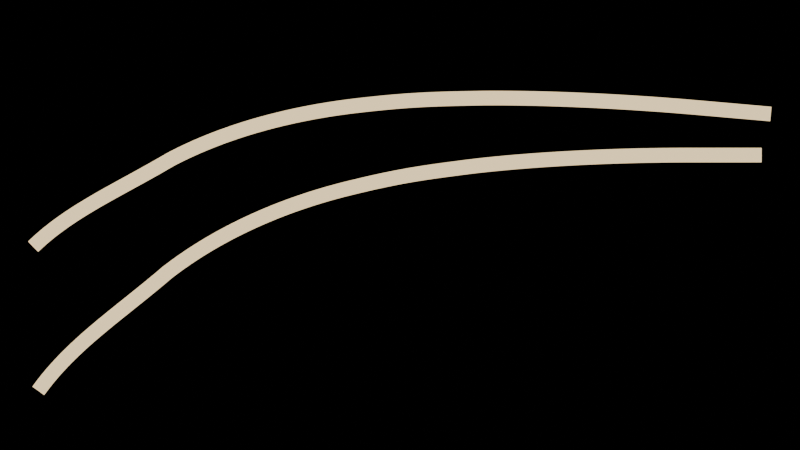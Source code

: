 # Source: logo-002-004.blend  (saved by Blender 5.2.44; exported with 4.5.12 LTS)
import bpy
from mathutils import Matrix  # noqa: F401  (used for matrix-valued properties, if any)

bpy.ops.wm.read_factory_settings(use_empty=True)
scene = bpy.context.scene
scene.name = 'Scene'

# ---- collections
col_collection = bpy.data.collections.new('Collection'); scene.collection.children.link(col_collection)

# ---- materials (node trees are filled in below, after node groups)
mat_orange_cream_soda_cream = bpy.data.materials.new('Orange Cream Soda Cream')
mat_orange_cream_soda_cream.diffuse_color = (1.0, 0.79, 0.48, 1.0)

# ---- material node trees
mat_orange_cream_soda_cream.use_nodes = True; mat_orange_cream_soda_cream.node_tree.nodes.clear()
_N = mat_orange_cream_soda_cream.node_tree.nodes; _L = mat_orange_cream_soda_cream.node_tree.links
n0 = _N.new('ShaderNodeOutputMaterial'); n0.name = 'Material Output'; n0.location = (0, 0)
n1 = _N.new('ShaderNodeEmission'); n1.name = 'Emission'; n1.location = (0, 0)
n1.inputs[0].default_value = (1.0, 0.79, 0.48, 1.0)
_L.new(n1.outputs[0], n0.inputs[0])
n0.is_active_output = True

# ---- world
world_world = bpy.data.worlds.new('World'); scene.world = world_world
world_world.use_nodes = True; world_world.node_tree.nodes.clear()
_N = world_world.node_tree.nodes; _L = world_world.node_tree.links
n0 = _N.new('ShaderNodeOutputWorld'); n0.name = 'World Output'; n0.location = (200, 100)
n1 = _N.new('ShaderNodeBackground'); n1.name = 'Background'; n1.location = (-200, 100)
n1.inputs[0].default_value = (0.0, 0.0, 0.0, 1.0)
n1.inputs[1].default_value = 0.0
_L.new(n1.outputs[0], n0.inputs[0])
n0.is_active_output = True
world_world.color = (0.05088, 0.05088, 0.05088)
world_world.sun_shadow_jitter_overblur = 0.0

# ---- cameras
cam_camera_001 = bpy.data.cameras.new('Camera.001')
cam_camera_001.type = 'ORTHO'
cam_camera_001.ortho_scale = 11.5

# ---- curves / text
cu_upper_logo_edge = bpy.data.curves.new('Upper Logo Edge', 'CURVE')
cu_upper_logo_edge.dimensions = '2D'
_sp = cu_upper_logo_edge.splines.new('BEZIER'); _sp.bezier_points.add(5)
_sp.bezier_points.foreach_set('co', [-5.2, -1.085, 0.0, -3.35, 0.3317, 0.0, -0.75, 1.34, 0.0, 1.05, 1.607, 0.0, 4.16, 1.74, 0.0, 5.2, 1.74, 0.0])
_sp.bezier_points.foreach_set('handle_left', [-5.55, -1.443, 0.0, -4.05, -0.1683, 0.0, -1.72, 1.14, 0.0, 0.35, 1.532, 0.0, 3.15, 1.74, 0.0, 4.8, 1.74, 0.0])
_sp.bezier_points.foreach_set('handle_right', [-4.72, -0.5267, 0.0, -2.63, 0.7983, 0.0, 0.02, 1.498, 0.0, 2.0, 1.698, 0.0, 4.52, 1.74, 0.0, 5.55, 1.74, 0.0])
_sp.resolution_u = 64
cu_upper_logo_edge.materials.append(mat_orange_cream_soda_cream)
cu_upper_logo_edge.bevel_resolution = 8
cu_upper_logo_edge.bevel_depth = 0.105
cu_upper_logo_edge.resolution_u = 64
cu_upper_logo_edge.render_resolution_u = 64
cu_upper_logo_edge.use_fill_caps = True
cu_lower_logo_baseline = bpy.data.curves.new('Lower Logo Baseline', 'CURVE')
cu_lower_logo_baseline.dimensions = '2D'
_sp = cu_lower_logo_baseline.splines.new('BEZIER'); _sp.bezier_points.add(5)
_sp.bezier_points.foreach_set('co', [-5.2, -1.65, 0.0, -3.35, 0.05, 0.0, -0.75, 1.26, 0.0, 1.05, 1.58, 0.0, 4.16, 1.74, 0.0, 5.2, 1.74, 0.0])
_sp.bezier_points.foreach_set('handle_left', [-5.55, -2.08, 0.0, -4.05, -0.55, 0.0, -1.72, 1.02, 0.0, 0.35, 1.49, 0.0, 3.15, 1.74, 0.0, 4.8, 1.74, 0.0])
_sp.bezier_points.foreach_set('handle_right', [-4.72, -0.98, 0.0, -2.63, 0.61, 0.0, 0.02, 1.45, 0.0, 2.0, 1.69, 0.0, 4.52, 1.74, 0.0, 5.55, 1.74, 0.0])
_sp.resolution_u = 64
cu_lower_logo_baseline.materials.append(mat_orange_cream_soda_cream)
cu_lower_logo_baseline.bevel_resolution = 8
cu_lower_logo_baseline.bevel_depth = 0.105
cu_lower_logo_baseline.resolution_u = 64
cu_lower_logo_baseline.render_resolution_u = 64
cu_lower_logo_baseline.use_fill_caps = True

# ---- objects
ob_upper_logo_edge = bpy.data.objects.new('Upper Logo Edge', cu_upper_logo_edge)
ob_lower_logo_baseline = bpy.data.objects.new('Lower Logo Baseline', cu_lower_logo_baseline)
ob_camera = bpy.data.objects.new('Camera', cam_camera_001)

# ---- transforms, parenting, visibility, modifiers, constraints
ob_upper_logo_edge.location = (0.0, 0.315, 0.0)
ob_upper_logo_edge.rotation_euler = (0.0, 0.0, -0.08727)
ob_lower_logo_baseline.location = (0.0, -0.735, 0.0)
ob_camera.location = (0.0, 0.0, 10.0)

# ---- collection membership
col_collection.objects.link(ob_upper_logo_edge)
col_collection.objects.link(ob_lower_logo_baseline)
col_collection.objects.link(ob_camera)

# ---- scene / render settings (as saved in the file)
scene.camera = ob_camera
scene.frame_start = 1; scene.frame_end = 250; scene.frame_set(1)
scene.render.engine = 'BLENDER_EEVEE_NEXT'
scene.render.resolution_x = 1200
scene.render.resolution_y = 675
scene.render.bake_bias = 0.0
scene.render.bake_samples = 0
scene.render.compositor_device = 'GPU'
scene.eevee.use_volume_custom_range = False
scene.eevee.fast_gi_thickness_near = 0.1
scene.eevee.fast_gi_thickness_far = 0.0
scene.eevee.ray_tracing_options.screen_trace_thickness = 0.1
scene.view_settings.look = 'AgX - Medium High Contrast'
bpy.context.view_layer.update()
